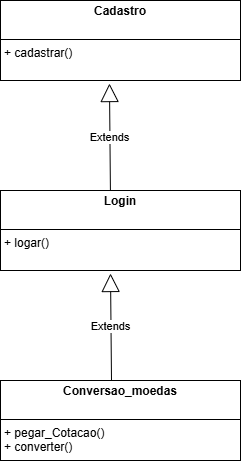

The diagram above was exported from draw.io. Its source (the exported page's mxGraphModel, read from the mxfile embedded in the PNG):
<mxGraphModel dx="1034" dy="492" grid="1" gridSize="10" guides="1" tooltips="1" connect="1" arrows="1" fold="1" page="1" pageScale="1" pageWidth="827" pageHeight="1169" math="0" shadow="0">
  <root>
    <mxCell id="0" />
    <mxCell id="1" parent="0" />
    <mxCell id="86NxqKZBXRCt22EqDOOM-3" value="&lt;p style=&quot;margin:0px;margin-top:4px;text-align:center;&quot;&gt;&lt;b&gt;Cadastro&lt;/b&gt;&lt;/p&gt;&lt;p style=&quot;margin:0px;margin-left:4px;&quot;&gt;&lt;br&gt;&lt;/p&gt;&lt;hr size=&quot;1&quot; style=&quot;border-style:solid;&quot;&gt;&lt;p style=&quot;margin:0px;margin-left:4px;&quot;&gt;+ cadastrar()&lt;/p&gt;" style="verticalAlign=top;align=left;overflow=fill;html=1;whiteSpace=wrap;" vertex="1" parent="1">
      <mxGeometry x="320" y="40" width="240" height="80" as="geometry" />
    </mxCell>
    <mxCell id="86NxqKZBXRCt22EqDOOM-4" value="&lt;p style=&quot;margin:0px;margin-top:4px;text-align:center;&quot;&gt;&lt;b&gt;Login&lt;/b&gt;&lt;/p&gt;&lt;p style=&quot;margin:0px;margin-left:4px;&quot;&gt;&lt;br&gt;&lt;/p&gt;&lt;hr size=&quot;1&quot; style=&quot;border-style:solid;&quot;&gt;&lt;p style=&quot;margin:0px;margin-left:4px;&quot;&gt;+ logar()&lt;/p&gt;" style="verticalAlign=top;align=left;overflow=fill;html=1;whiteSpace=wrap;" vertex="1" parent="1">
      <mxGeometry x="320" y="230" width="240" height="80" as="geometry" />
    </mxCell>
    <mxCell id="86NxqKZBXRCt22EqDOOM-5" value="Extends" style="endArrow=block;endSize=16;endFill=0;html=1;rounded=0;exitX=0.458;exitY=0;exitDx=0;exitDy=0;exitPerimeter=0;entryX=0.454;entryY=1.038;entryDx=0;entryDy=0;entryPerimeter=0;" edge="1" parent="1" source="86NxqKZBXRCt22EqDOOM-4" target="86NxqKZBXRCt22EqDOOM-3">
      <mxGeometry width="160" relative="1" as="geometry">
        <mxPoint x="460" y="170" as="sourcePoint" />
        <mxPoint x="620" y="170" as="targetPoint" />
      </mxGeometry>
    </mxCell>
    <mxCell id="86NxqKZBXRCt22EqDOOM-6" value="&lt;p style=&quot;margin:0px;margin-top:4px;text-align:center;&quot;&gt;&lt;b&gt;Conversao_moedas&lt;/b&gt;&lt;/p&gt;&lt;p style=&quot;margin:0px;margin-left:4px;&quot;&gt;&lt;br&gt;&lt;/p&gt;&lt;hr size=&quot;1&quot; style=&quot;border-style:solid;&quot;&gt;&lt;p style=&quot;margin:0px;margin-left:4px;&quot;&gt;+ pegar_Cotacao()&lt;/p&gt;&lt;p style=&quot;margin:0px;margin-left:4px;&quot;&gt;+ converter()&lt;/p&gt;&lt;p style=&quot;margin:0px;margin-left:4px;&quot;&gt;&lt;br&gt;&lt;/p&gt;" style="verticalAlign=top;align=left;overflow=fill;html=1;whiteSpace=wrap;" vertex="1" parent="1">
      <mxGeometry x="320" y="420" width="240" height="80" as="geometry" />
    </mxCell>
    <mxCell id="86NxqKZBXRCt22EqDOOM-7" value="Extends" style="endArrow=block;endSize=16;endFill=0;html=1;rounded=0;exitX=0.458;exitY=0;exitDx=0;exitDy=0;exitPerimeter=0;entryX=0.454;entryY=1.038;entryDx=0;entryDy=0;entryPerimeter=0;" edge="1" parent="1">
      <mxGeometry width="160" relative="1" as="geometry">
        <mxPoint x="431" y="420" as="sourcePoint" />
        <mxPoint x="430" y="313" as="targetPoint" />
      </mxGeometry>
    </mxCell>
  </root>
</mxGraphModel>